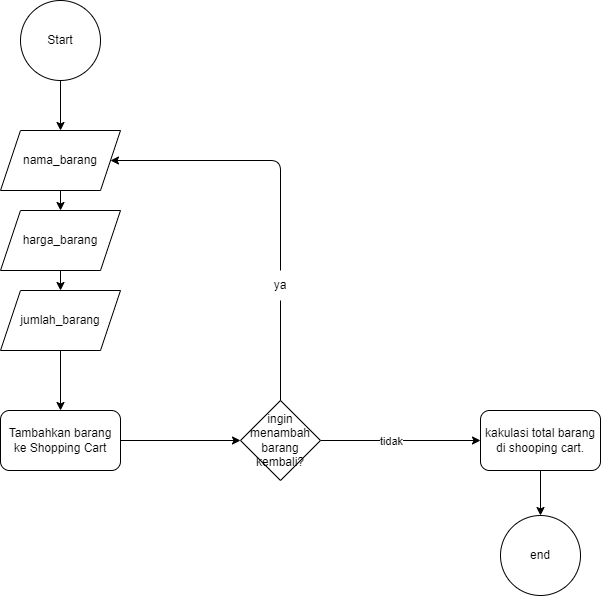

The diagram above was exported from draw.io. Its source (the exported page's mxGraphModel, read from the mxfile embedded in the PNG):
<mxGraphModel dx="838" dy="320" grid="1" gridSize="10" guides="1" tooltips="1" connect="1" arrows="1" fold="1" page="1" pageScale="1" pageWidth="827" pageHeight="1169" math="0" shadow="0">
  <root>
    <mxCell id="0" />
    <mxCell id="1" parent="0" />
    <mxCell id="5" style="edgeStyle=none;html=1;entryX=0.5;entryY=0;entryDx=0;entryDy=0;" parent="1" source="3" target="4" edge="1">
      <mxGeometry relative="1" as="geometry">
        <mxPoint x="150" y="190" as="targetPoint" />
      </mxGeometry>
    </mxCell>
    <mxCell id="3" value="Start" style="ellipse;whiteSpace=wrap;html=1;aspect=fixed;" parent="1" vertex="1">
      <mxGeometry x="140" y="70" width="80" height="80" as="geometry" />
    </mxCell>
    <mxCell id="4" value="nama_barang" style="shape=parallelogram;perimeter=parallelogramPerimeter;whiteSpace=wrap;html=1;fixedSize=1;" parent="1" vertex="1">
      <mxGeometry x="120" y="200" width="120" height="60" as="geometry" />
    </mxCell>
    <mxCell id="10" style="edgeStyle=none;html=1;entryX=0.5;entryY=0;entryDx=0;entryDy=0;" parent="1" source="7" target="9" edge="1">
      <mxGeometry relative="1" as="geometry" />
    </mxCell>
    <mxCell id="7" value="harga_barang" style="shape=parallelogram;perimeter=parallelogramPerimeter;whiteSpace=wrap;html=1;fixedSize=1;" parent="1" vertex="1">
      <mxGeometry x="120" y="280" width="120" height="60" as="geometry" />
    </mxCell>
    <mxCell id="8" value="" style="endArrow=classic;html=1;exitX=0.5;exitY=1;exitDx=0;exitDy=0;entryX=0.5;entryY=0;entryDx=0;entryDy=0;" parent="1" source="4" target="7" edge="1">
      <mxGeometry width="50" height="50" relative="1" as="geometry">
        <mxPoint x="390" y="360" as="sourcePoint" />
        <mxPoint x="440" y="310" as="targetPoint" />
      </mxGeometry>
    </mxCell>
    <mxCell id="9" value="jumlah_barang" style="shape=parallelogram;perimeter=parallelogramPerimeter;whiteSpace=wrap;html=1;fixedSize=1;" parent="1" vertex="1">
      <mxGeometry x="120" y="360" width="120" height="60" as="geometry" />
    </mxCell>
    <mxCell id="12" style="edgeStyle=none;html=1;exitX=0.5;exitY=1;exitDx=0;exitDy=0;entryX=0.5;entryY=0;entryDx=0;entryDy=0;" parent="1" source="9" target="14" edge="1">
      <mxGeometry relative="1" as="geometry">
        <mxPoint x="196.25" y="380" as="sourcePoint" />
        <mxPoint x="180" y="470" as="targetPoint" />
      </mxGeometry>
    </mxCell>
    <mxCell id="17" style="edgeStyle=none;html=1;entryX=1;entryY=0.5;entryDx=0;entryDy=0;startArrow=none;" parent="1" source="18" target="4" edge="1">
      <mxGeometry relative="1" as="geometry">
        <Array as="points">
          <mxPoint x="400" y="230" />
        </Array>
      </mxGeometry>
    </mxCell>
    <mxCell id="23" style="edgeStyle=none;html=1;exitX=1;exitY=0.5;exitDx=0;exitDy=0;entryX=0;entryY=0.5;entryDx=0;entryDy=0;" parent="1" source="13" target="22" edge="1">
      <mxGeometry relative="1" as="geometry" />
    </mxCell>
    <mxCell id="26" value="tidak" style="edgeLabel;html=1;align=center;verticalAlign=middle;resizable=0;points=[];" vertex="1" connectable="0" parent="23">
      <mxGeometry x="-0.3023" y="-2" relative="1" as="geometry">
        <mxPoint x="14" y="-2" as="offset" />
      </mxGeometry>
    </mxCell>
    <mxCell id="13" value="ingin menambah barang kembali?" style="rhombus;whiteSpace=wrap;html=1;" parent="1" vertex="1">
      <mxGeometry x="360" y="470" width="80" height="80" as="geometry" />
    </mxCell>
    <mxCell id="16" style="edgeStyle=none;html=1;exitX=1;exitY=0.5;exitDx=0;exitDy=0;entryX=0;entryY=0.5;entryDx=0;entryDy=0;" parent="1" source="14" target="13" edge="1">
      <mxGeometry relative="1" as="geometry" />
    </mxCell>
    <mxCell id="14" value="Tambahkan barang ke Shopping Cart" style="rounded=1;whiteSpace=wrap;html=1;" parent="1" vertex="1">
      <mxGeometry x="120" y="480" width="120" height="60" as="geometry" />
    </mxCell>
    <mxCell id="18" value="ya" style="text;html=1;strokeColor=none;fillColor=none;align=center;verticalAlign=middle;whiteSpace=wrap;rounded=0;" parent="1" vertex="1">
      <mxGeometry x="370" y="340" width="60" height="30" as="geometry" />
    </mxCell>
    <mxCell id="20" value="" style="edgeStyle=none;html=1;entryX=0.5;entryY=1;entryDx=0;entryDy=0;endArrow=none;" parent="1" source="13" target="18" edge="1">
      <mxGeometry relative="1" as="geometry">
        <mxPoint x="391.66666666666674" y="651.6666666666667" as="sourcePoint" />
        <mxPoint x="240" y="230" as="targetPoint" />
        <Array as="points" />
      </mxGeometry>
    </mxCell>
    <mxCell id="24" style="edgeStyle=none;html=1;" parent="1" source="22" target="25" edge="1">
      <mxGeometry relative="1" as="geometry">
        <mxPoint x="700" y="690" as="targetPoint" />
      </mxGeometry>
    </mxCell>
    <mxCell id="22" value="kakulasi total barang di shooping cart." style="rounded=1;whiteSpace=wrap;html=1;" parent="1" vertex="1">
      <mxGeometry x="600" y="480" width="120" height="60" as="geometry" />
    </mxCell>
    <mxCell id="25" value="end" style="ellipse;whiteSpace=wrap;html=1;aspect=fixed;" parent="1" vertex="1">
      <mxGeometry x="620" y="585" width="80" height="80" as="geometry" />
    </mxCell>
  </root>
</mxGraphModel>